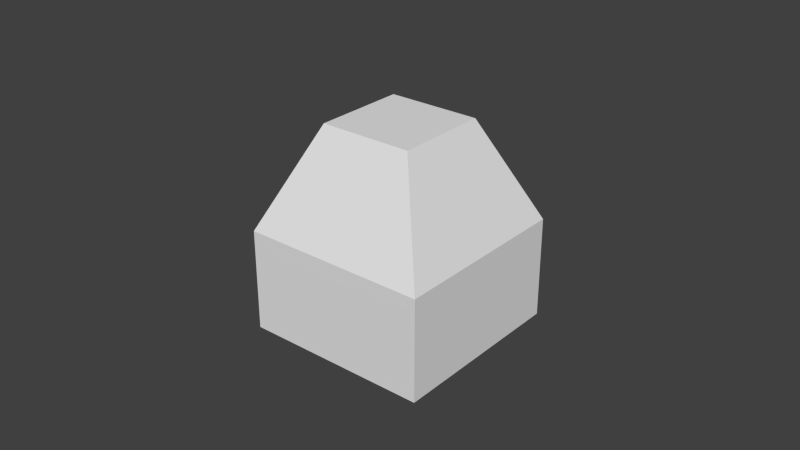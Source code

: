 # Source: satbusrcssupport.blend  (saved by Blender 2.73.0; exported with 4.5.12 LTS)
import bpy
from mathutils import Matrix  # noqa: F401  (used for matrix-valued properties, if any)

bpy.ops.wm.read_factory_settings(use_empty=True)
scene = bpy.context.scene
scene.name = 'Scene'

# ---- collections
col_collection_1 = bpy.data.collections.new('Collection 1'); scene.collection.children.link(col_collection_1)

# ---- world
world_world = bpy.data.worlds.new('World'); scene.world = world_world
world_world.color = (0.05088, 0.05088, 0.05088)
world_world.use_sun_shadow = False
world_world.sun_shadow_jitter_overblur = 0.0
world_world.cycles.sampling_method = 'MANUAL'
world_world.cycles.sample_map_resolution = 256

# ---- meshes
me_cube_001 = bpy.data.meshes.new('Cube.001')
me_cube_001.from_pydata([(-0.03, -0.03, -0.04035), (-0.03, 0.03, -0.04035), (0.03, 0.03, -0.04035), (0.03, -0.03, -0.04035), (-0.015, -0.015, 0.025), (-0.015, 0.015, 0.025), (0.015, 0.015, 0.025), (0.015, -0.015, 0.025), (-0.03, -0.03, -0.007675), (-0.03, 0.03, -0.007675), (0.03, 0.03, -0.007675), (0.03, -0.03, -0.007675)], [], [(8, 9, 1, 0), (9, 10, 2, 1), (10, 11, 3, 2), (11, 8, 0, 3), (0, 1, 2, 3), (7, 6, 5, 4), (7, 4, 8, 11), (6, 7, 11, 10), (5, 6, 10, 9), (4, 5, 9, 8)])
me_cube_001.use_remesh_preserve_volume = False
me_cube_001.use_remesh_preserve_attributes = False
me_cube_001.use_mirror_vertex_groups = False
me_cube_001.update()

# ---- objects
ob_satbusrcsextruc = bpy.data.objects.new('SatBusRcsExtruc', me_cube_001)

# ---- transforms, parenting, visibility, modifiers, constraints
ob_satbusrcsextruc.location = (0.0, 0.0, 0.0)
ob_satbusrcsextruc.lineart.crease_threshold = 0.0

# ---- collection membership
col_collection_1.objects.link(ob_satbusrcsextruc)

# ---- scene / render settings (as saved in the file)
scene.frame_start = 1; scene.frame_end = 250; scene.frame_set(1)
scene.render.engine = 'BLENDER_EEVEE_NEXT'
scene.render.resolution_percentage = 50
scene.render.dither_intensity = 0.0
scene.cycles.use_denoising = False
scene.cycles.samples = 10
scene.cycles.sampling_pattern = 'TABULATED_SOBOL'
scene.cycles.light_sampling_threshold = 0.0
scene.cycles.use_adaptive_sampling = False
scene.cycles.use_light_tree = False
scene.cycles.blur_glossy = 0.0
scene.cycles.pixel_filter_type = 'GAUSSIAN'
scene.cycles.sample_clamp_indirect = 0.0
scene.view_settings.view_transform = 'Standard'
bpy.context.view_layer.update()

# ---- added for rendering (the .blend has no active camera and no usable light): camera, sun
cam_auto = bpy.data.cameras.new('AutoCamera')
cam_auto.lens = 50.0
cam_auto.sensor_width = 36.0
cam_auto.clip_end = 1000.0
ob_auto_camera = bpy.data.objects.new('AutoCamera', cam_auto)
scene.collection.objects.link(ob_auto_camera)
ob_auto_camera.location = (0.185045, -0.222054, 0.140361)
ob_auto_camera.rotation_euler = (1.09748, -7.21219e-08, 0.694738)
scene.camera = ob_auto_camera
light_auto_sun = bpy.data.lights.new('AutoSun', 'SUN')
light_auto_sun.energy = 3.0
light_auto_sun.angle = 0.0523599
ob_auto_sun = bpy.data.objects.new('AutoSun', light_auto_sun)
scene.collection.objects.link(ob_auto_sun)
ob_auto_sun.rotation_euler = (0.872665, 0.174533, 0.523599)
bpy.context.view_layer.update()
